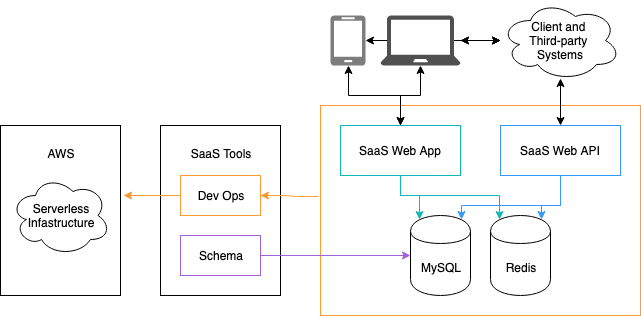

The diagram above was exported from draw.io. Its source (the exported page's mxGraphModel, read from the mxfile embedded in the PNG):
<mxGraphModel dx="848" dy="424" grid="1" gridSize="10" guides="1" tooltips="1" connect="1" arrows="1" fold="1" page="1" pageScale="1" pageWidth="850" pageHeight="1100" math="0" shadow="0">
  <root>
    <mxCell id="0" />
    <mxCell id="1" parent="0" />
    <mxCell id="zBj7aVeuJlefj7T1jSpR-38" value="" style="rounded=0;whiteSpace=wrap;html=1;strokeColor=#FF9933;" vertex="1" parent="1">
      <mxGeometry x="420" y="150" width="320" height="210" as="geometry" />
    </mxCell>
    <mxCell id="zBj7aVeuJlefj7T1jSpR-11" style="edgeStyle=orthogonalEdgeStyle;rounded=0;orthogonalLoop=1;jettySize=auto;html=1;entryX=0.15;entryY=0.05;entryDx=0;entryDy=0;entryPerimeter=0;strokeColor=#0FB7B8;" edge="1" parent="1" source="zBj7aVeuJlefj7T1jSpR-2" target="zBj7aVeuJlefj7T1jSpR-14">
      <mxGeometry relative="1" as="geometry">
        <mxPoint x="545" y="340" as="targetPoint" />
        <Array as="points">
          <mxPoint x="500" y="240" />
          <mxPoint x="519" y="240" />
        </Array>
      </mxGeometry>
    </mxCell>
    <mxCell id="zBj7aVeuJlefj7T1jSpR-20" style="edgeStyle=orthogonalEdgeStyle;rounded=0;orthogonalLoop=1;jettySize=auto;html=1;exitX=0.5;exitY=0;exitDx=0;exitDy=0;startArrow=classic;startFill=1;" edge="1" parent="1" source="zBj7aVeuJlefj7T1jSpR-2" target="zBj7aVeuJlefj7T1jSpR-19">
      <mxGeometry relative="1" as="geometry" />
    </mxCell>
    <mxCell id="zBj7aVeuJlefj7T1jSpR-35" style="edgeStyle=orthogonalEdgeStyle;rounded=0;orthogonalLoop=1;jettySize=auto;html=1;exitX=0.5;exitY=1;exitDx=0;exitDy=0;entryX=0.15;entryY=0.05;entryDx=0;entryDy=0;entryPerimeter=0;startArrow=none;startFill=0;strokeColor=#0FB7B8;" edge="1" parent="1" source="zBj7aVeuJlefj7T1jSpR-2" target="zBj7aVeuJlefj7T1jSpR-13">
      <mxGeometry relative="1" as="geometry" />
    </mxCell>
    <mxCell id="zBj7aVeuJlefj7T1jSpR-2" value="SaaS Web App" style="rounded=0;whiteSpace=wrap;html=1;strokeColor=#0FB7B8;" vertex="1" parent="1">
      <mxGeometry x="440" y="170" width="120" height="50" as="geometry" />
    </mxCell>
    <mxCell id="zBj7aVeuJlefj7T1jSpR-12" style="edgeStyle=orthogonalEdgeStyle;rounded=0;orthogonalLoop=1;jettySize=auto;html=1;entryX=0.85;entryY=0.05;entryDx=0;entryDy=0;exitX=0.5;exitY=1;exitDx=0;exitDy=0;entryPerimeter=0;strokeColor=#3399FF;" edge="1" parent="1" source="zBj7aVeuJlefj7T1jSpR-3" target="zBj7aVeuJlefj7T1jSpR-14">
      <mxGeometry relative="1" as="geometry">
        <mxPoint x="545" y="340" as="targetPoint" />
        <Array as="points">
          <mxPoint x="660" y="250" />
          <mxPoint x="561" y="250" />
        </Array>
      </mxGeometry>
    </mxCell>
    <mxCell id="zBj7aVeuJlefj7T1jSpR-17" style="edgeStyle=orthogonalEdgeStyle;rounded=0;orthogonalLoop=1;jettySize=auto;html=1;entryX=0.85;entryY=0.05;entryDx=0;entryDy=0;entryPerimeter=0;strokeColor=#3399FF;" edge="1" parent="1" source="zBj7aVeuJlefj7T1jSpR-3" target="zBj7aVeuJlefj7T1jSpR-13">
      <mxGeometry relative="1" as="geometry">
        <Array as="points">
          <mxPoint x="660" y="250" />
          <mxPoint x="641" y="250" />
        </Array>
      </mxGeometry>
    </mxCell>
    <mxCell id="zBj7aVeuJlefj7T1jSpR-3" value="SaaS Web API" style="rounded=0;whiteSpace=wrap;html=1;strokeColor=#3399FF;" vertex="1" parent="1">
      <mxGeometry x="600" y="170" width="120" height="50" as="geometry" />
    </mxCell>
    <mxCell id="zBj7aVeuJlefj7T1jSpR-4" value="&lt;br&gt;SaaS Tools" style="rounded=0;whiteSpace=wrap;html=1;verticalAlign=top;" vertex="1" parent="1">
      <mxGeometry x="260" y="170" width="120" height="170" as="geometry" />
    </mxCell>
    <mxCell id="zBj7aVeuJlefj7T1jSpR-34" style="edgeStyle=orthogonalEdgeStyle;rounded=0;orthogonalLoop=1;jettySize=auto;html=1;entryX=0;entryY=0.5;entryDx=0;entryDy=0;startArrow=none;startFill=0;strokeColor=#A162D9;" edge="1" parent="1" source="zBj7aVeuJlefj7T1jSpR-5" target="zBj7aVeuJlefj7T1jSpR-14">
      <mxGeometry relative="1" as="geometry" />
    </mxCell>
    <mxCell id="zBj7aVeuJlefj7T1jSpR-5" value="Schema" style="rounded=0;whiteSpace=wrap;html=1;strokeColor=#A162D9;" vertex="1" parent="1">
      <mxGeometry x="280" y="280" width="80" height="40" as="geometry" />
    </mxCell>
    <mxCell id="zBj7aVeuJlefj7T1jSpR-42" style="edgeStyle=orthogonalEdgeStyle;rounded=0;orthogonalLoop=1;jettySize=auto;html=1;exitX=0;exitY=0.5;exitDx=0;exitDy=0;entryX=1.025;entryY=0.412;entryDx=0;entryDy=0;entryPerimeter=0;startArrow=none;startFill=0;strokeColor=#FF9933;" edge="1" parent="1" source="zBj7aVeuJlefj7T1jSpR-8" target="zBj7aVeuJlefj7T1jSpR-40">
      <mxGeometry relative="1" as="geometry" />
    </mxCell>
    <mxCell id="zBj7aVeuJlefj7T1jSpR-8" value="Dev Ops" style="rounded=0;whiteSpace=wrap;html=1;strokeColor=#FF9933;" vertex="1" parent="1">
      <mxGeometry x="280" y="220" width="80" height="40" as="geometry" />
    </mxCell>
    <mxCell id="zBj7aVeuJlefj7T1jSpR-13" value="Redis" style="shape=cylinder;whiteSpace=wrap;html=1;boundedLbl=1;backgroundOutline=1;" vertex="1" parent="1">
      <mxGeometry x="590" y="260" width="60" height="80" as="geometry" />
    </mxCell>
    <mxCell id="zBj7aVeuJlefj7T1jSpR-14" value="MySQL" style="shape=cylinder;whiteSpace=wrap;html=1;boundedLbl=1;backgroundOutline=1;" vertex="1" parent="1">
      <mxGeometry x="510" y="260" width="60" height="80" as="geometry" />
    </mxCell>
    <mxCell id="zBj7aVeuJlefj7T1jSpR-22" style="edgeStyle=orthogonalEdgeStyle;rounded=0;orthogonalLoop=1;jettySize=auto;html=1;entryX=0.5;entryY=0;entryDx=0;entryDy=0;startArrow=classic;startFill=1;" edge="1" parent="1" source="zBj7aVeuJlefj7T1jSpR-21" target="zBj7aVeuJlefj7T1jSpR-2">
      <mxGeometry relative="1" as="geometry" />
    </mxCell>
    <mxCell id="zBj7aVeuJlefj7T1jSpR-21" value="" style="pointerEvents=1;shadow=0;dashed=0;html=1;strokeColor=none;labelPosition=center;verticalLabelPosition=bottom;verticalAlign=top;align=center;shape=mxgraph.azure.mobile;fillColor=#7D7D7D;" vertex="1" parent="1">
      <mxGeometry x="430" y="60" width="35" height="50" as="geometry" />
    </mxCell>
    <mxCell id="zBj7aVeuJlefj7T1jSpR-28" style="edgeStyle=orthogonalEdgeStyle;rounded=0;orthogonalLoop=1;jettySize=auto;html=1;exitX=0.5;exitY=0.975;exitDx=0;exitDy=0;exitPerimeter=0;entryX=0.5;entryY=0;entryDx=0;entryDy=0;startArrow=classic;startFill=1;" edge="1" parent="1" source="zBj7aVeuJlefj7T1jSpR-27" target="zBj7aVeuJlefj7T1jSpR-3">
      <mxGeometry relative="1" as="geometry" />
    </mxCell>
    <mxCell id="zBj7aVeuJlefj7T1jSpR-29" style="edgeStyle=orthogonalEdgeStyle;rounded=0;orthogonalLoop=1;jettySize=auto;html=1;startArrow=classic;startFill=1;" edge="1" parent="1" source="zBj7aVeuJlefj7T1jSpR-27" target="zBj7aVeuJlefj7T1jSpR-19">
      <mxGeometry relative="1" as="geometry" />
    </mxCell>
    <mxCell id="zBj7aVeuJlefj7T1jSpR-30" style="edgeStyle=orthogonalEdgeStyle;rounded=0;orthogonalLoop=1;jettySize=auto;html=1;entryX=1;entryY=0.5;entryDx=0;entryDy=0;entryPerimeter=0;startArrow=classic;startFill=1;" edge="1" parent="1" source="zBj7aVeuJlefj7T1jSpR-27" target="zBj7aVeuJlefj7T1jSpR-21">
      <mxGeometry relative="1" as="geometry" />
    </mxCell>
    <mxCell id="zBj7aVeuJlefj7T1jSpR-27" value="Client and &lt;br&gt;Third-party &lt;br&gt;Systems" style="ellipse;shape=cloud;whiteSpace=wrap;html=1;" vertex="1" parent="1">
      <mxGeometry x="600" y="45" width="120" height="80" as="geometry" />
    </mxCell>
    <mxCell id="zBj7aVeuJlefj7T1jSpR-31" value="" style="rounded=0;whiteSpace=wrap;html=1;strokeColor=none;" vertex="1" parent="1">
      <mxGeometry x="490" y="60" width="60" height="45" as="geometry" />
    </mxCell>
    <mxCell id="zBj7aVeuJlefj7T1jSpR-32" value="" style="edgeStyle=orthogonalEdgeStyle;rounded=0;orthogonalLoop=1;jettySize=auto;html=1;startArrow=classic;startFill=1;" edge="1" parent="1" source="zBj7aVeuJlefj7T1jSpR-19" target="zBj7aVeuJlefj7T1jSpR-27">
      <mxGeometry relative="1" as="geometry" />
    </mxCell>
    <mxCell id="zBj7aVeuJlefj7T1jSpR-19" value="" style="pointerEvents=1;shadow=0;dashed=0;html=1;strokeColor=none;fillColor=#505050;labelPosition=center;verticalLabelPosition=bottom;verticalAlign=top;outlineConnect=0;align=center;shape=mxgraph.office.devices.laptop;" vertex="1" parent="1">
      <mxGeometry x="480" y="60" width="80" height="50" as="geometry" />
    </mxCell>
    <mxCell id="zBj7aVeuJlefj7T1jSpR-39" style="edgeStyle=orthogonalEdgeStyle;rounded=0;orthogonalLoop=1;jettySize=auto;html=1;exitX=-0.006;exitY=0.433;exitDx=0;exitDy=0;entryX=1;entryY=0.5;entryDx=0;entryDy=0;startArrow=none;startFill=0;strokeColor=#FF9933;exitPerimeter=0;curved=1;" edge="1" parent="1" source="zBj7aVeuJlefj7T1jSpR-38" target="zBj7aVeuJlefj7T1jSpR-8">
      <mxGeometry relative="1" as="geometry" />
    </mxCell>
    <mxCell id="zBj7aVeuJlefj7T1jSpR-40" value="&lt;br&gt;AWS" style="rounded=0;whiteSpace=wrap;html=1;verticalAlign=top;" vertex="1" parent="1">
      <mxGeometry x="100" y="170" width="120" height="170" as="geometry" />
    </mxCell>
    <mxCell id="zBj7aVeuJlefj7T1jSpR-41" value="Serverless&lt;br&gt;Infastructure" style="ellipse;shape=cloud;whiteSpace=wrap;html=1;strokeColor=#000000;" vertex="1" parent="1">
      <mxGeometry x="110" y="220" width="100" height="80" as="geometry" />
    </mxCell>
  </root>
</mxGraphModel>